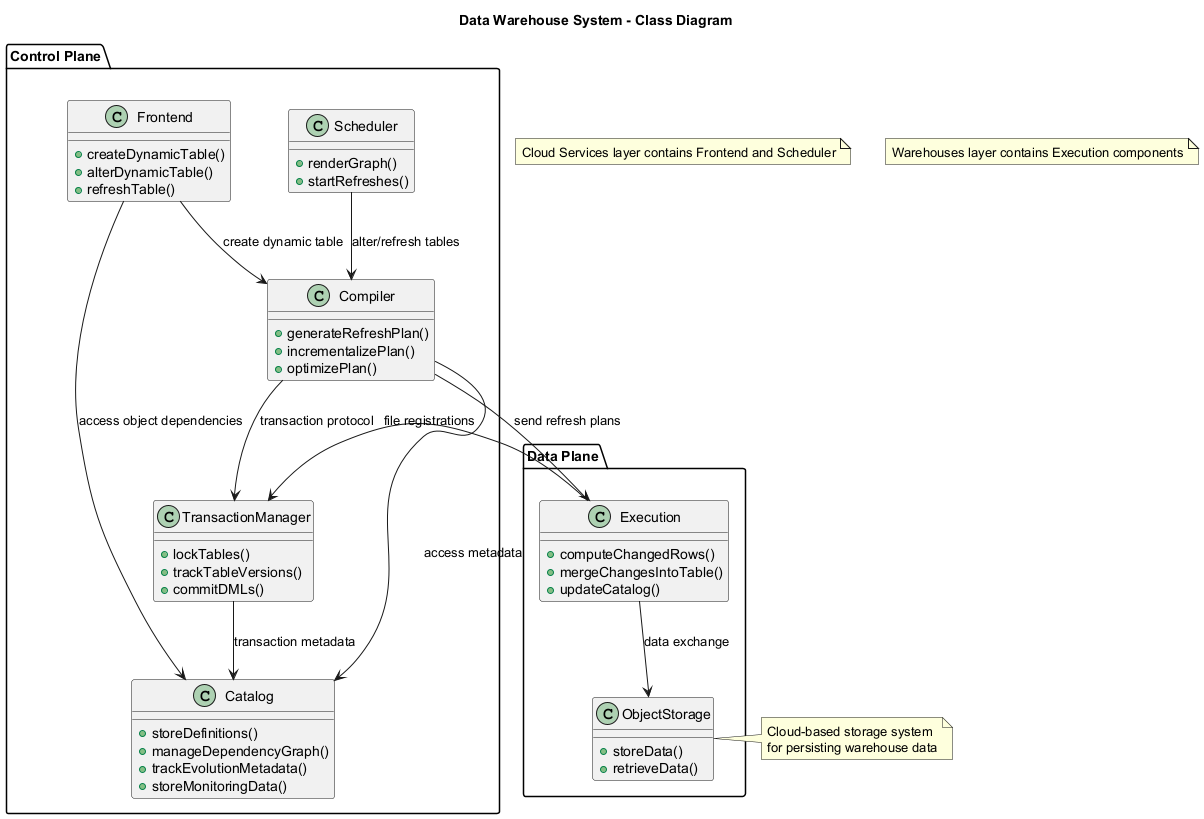

The diagram above was rendered by PlantUML. Its source (embedded in the PNG):
@startuml
title Data Warehouse System - Class Diagram

package "Control Plane" {
  class Frontend {
    +createDynamicTable()
    +alterDynamicTable()
    +refreshTable()
  }
  
  class Scheduler {
    +renderGraph()
    +startRefreshes()
  }
  
  class Compiler {
    +generateRefreshPlan()
    +incrementalizePlan()
    +optimizePlan()
  }
  
  class Catalog {
    +storeDefinitions()
    +manageDependencyGraph()
    +trackEvolutionMetadata()
    +storeMonitoringData()
  }
  
  class TransactionManager {
    +lockTables()
    +trackTableVersions()
    +commitDMLs()
  }
}

package "Data Plane" {
  class Execution {
    +computeChangedRows()
    +mergeChangesIntoTable()
    +updateCatalog()
  }
  
  class ObjectStorage {
    +storeData()
    +retrieveData()
  }
}

note right of ObjectStorage
  Cloud-based storage system
  for persisting warehouse data
end note

Frontend --> Compiler : create dynamic table
Frontend --> Catalog : access object dependencies
Scheduler --> Compiler : alter/refresh tables
Compiler --> Catalog : access metadata
Compiler --> TransactionManager : transaction protocol
TransactionManager --> Catalog : transaction metadata
Compiler --> Execution : send refresh plans
Execution --> ObjectStorage : data exchange
Execution --> TransactionManager : file registrations

note "Cloud Services layer contains Frontend and Scheduler" as N1
note "Warehouses layer contains Execution components" as N2
@enduml